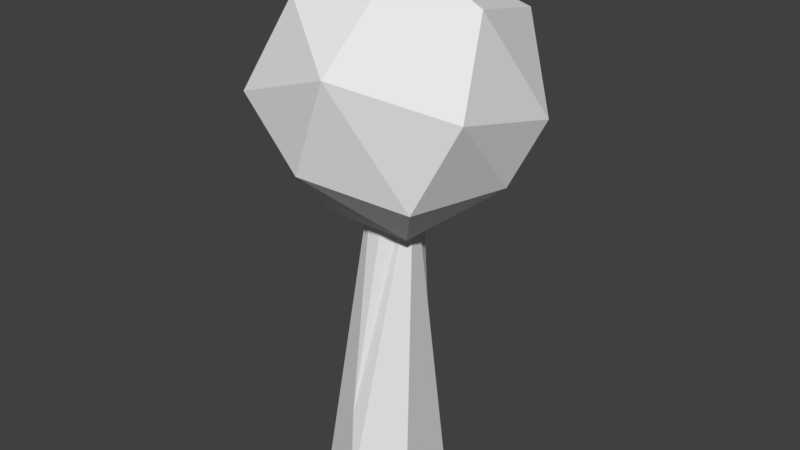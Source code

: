 # Source: tree_6.blend  (saved by Blender 2.79.0; exported with 4.5.12 LTS)
import bpy
from mathutils import Matrix  # noqa: F401  (used for matrix-valued properties, if any)

bpy.ops.wm.read_factory_settings(use_empty=True)
scene = bpy.context.scene
scene.name = 'Scene'

# ---- collections
col_collection_1 = bpy.data.collections.new('Collection 1'); scene.collection.children.link(col_collection_1)

# ---- world
world_world = bpy.data.worlds.new('World'); scene.world = world_world
world_world.color = (0.05088, 0.05088, 0.05088)
world_world.use_sun_shadow = False
world_world.sun_shadow_jitter_overblur = 0.0
world_world.cycles.sampling_method = 'MANUAL'

# ---- meshes
me_icosphere = bpy.data.meshes.new('Icosphere')
me_icosphere.from_pydata([(1.008, 0.452, -0.1307), (-0.7278, -0.8748, 0.05248), (-0.3701, -0.4012, -0.9698), (-0.1026, 0.69, -0.867), (-0.2549, 1.08, 0.2573), (-0.8483, 0.1414, 0.7062), (0.1911, -1.029, 0.3791), (0.1699, -0.1523, 1.089), (0.8138, -0.1293, 0.7647), (0.9787, -0.5371, 0.1111), (0.653, -0.6812, -0.5898), (0.886, 0.1347, -0.5946), (0.6187, 0.7368, 0.5592), (-0.3478, 0.3442, 1.012), (-0.4565, -0.6163, 0.754), (-0.1236, -0.9874, -0.4079), (0.4565, 0.6163, -0.754), (0.3478, -0.3442, -1.012), (0.3585, 0.9912, -0.2138), (-1.053, -0.2119, -0.04405), (-0.9567, 0.5841, -0.1592), (-0.8138, 0.1293, -0.7647)], [], [(9, 0, 8), (0, 11, 16), (7, 13, 14), (6, 1, 15), (0, 16, 18), (12, 4, 13), (1, 5, 19), (2, 1, 21), (3, 2, 21), (4, 3, 20), (5, 4, 20), (20, 3, 21), (21, 19, 20), (21, 1, 19), (19, 5, 20), (13, 4, 5), (18, 3, 4), (18, 16, 3), (17, 2, 3), (15, 1, 2), (14, 5, 1), (14, 13, 5), (4, 12, 18), (12, 0, 18), (16, 17, 3), (16, 11, 17), (11, 10, 17), (17, 15, 2), (17, 10, 15), (10, 6, 15), (1, 6, 14), (6, 7, 14), (7, 12, 13), (8, 0, 12), (0, 9, 11), (9, 10, 11), (9, 6, 10), (7, 8, 12), (9, 8, 6), (8, 7, 6)])
me_icosphere.use_remesh_preserve_volume = False
me_icosphere.use_remesh_preserve_attributes = False
me_icosphere.use_mirror_vertex_groups = False
me_icosphere.update()
me_cylinder = bpy.data.meshes.new('Cylinder')
me_cylinder.from_pydata([(-0.05791, 0.5504, 0.0), (-0.08142, 0.3135, 2.842), (0.3482, 0.2732, 0.0), (0.0948, 0.2343, 2.842), (0.4286, -0.3448, 0.0), (0.1991, 0.008236, 2.841), (-4.907e-08, -0.5464, 0.0), (0.05731, -0.1025, 2.842), (-0.4264, -0.3447, 0.0), (-0.09849, -0.1, 2.838), (-0.5437, 0.2072, 0.0), (-0.1811, 0.06099, 2.842), (-0.06338, 0.3169, 0.7), (0.2487, 0.2028, 0.7), (-0.08419, -0.4055, 0.7), (-0.3608, 0.2028, 0.7)], [], [(5, 7, 14), (3, 13, 12, 1), (13, 3, 5), (14, 7, 9), (7, 5, 3, 1, 11, 9), (12, 15, 11, 1), (9, 11, 15), (0, 10, 15, 12), (6, 8, 10, 0, 2, 4), (10, 8, 9, 15), (8, 6, 14, 9), (6, 4, 5, 14), (5, 4, 2, 13), (2, 0, 12, 13)])
me_cylinder.use_remesh_preserve_volume = False
me_cylinder.use_remesh_preserve_attributes = False
me_cylinder.use_mirror_vertex_groups = False
me_cylinder.update()

# ---- objects
ob_top = bpy.data.objects.new('top', me_icosphere)
ob_trunk = bpy.data.objects.new('trunk', me_cylinder)

# ---- transforms, parenting, visibility, modifiers, constraints
ob_top.location = (0.0, 0.0, 0.0)
ob_top.delta_location = (0.0, 0.09108, 3.388)
ob_top.lineart.crease_threshold = 0.0
ob_trunk.location = (0.0, 0.0, 0.0)
ob_trunk.lineart.crease_threshold = 0.0

# ---- collection membership
col_collection_1.objects.link(ob_top)
col_collection_1.objects.link(ob_trunk)

# ---- scene / render settings (as saved in the file)
scene.frame_start = 1; scene.frame_end = 250; scene.frame_set(1)
scene.render.engine = 'BLENDER_EEVEE_NEXT'
scene.render.resolution_percentage = 50
scene.render.dither_intensity = 0.0
scene.cycles.use_denoising = False
scene.cycles.samples = 128
scene.cycles.sampling_pattern = 'TABULATED_SOBOL'
scene.cycles.use_adaptive_sampling = False
scene.cycles.use_light_tree = False
scene.cycles.blur_glossy = 0.0
scene.cycles.sample_clamp_indirect = 0.0
scene.view_settings.view_transform = 'Standard'
bpy.context.view_layer.update()

# ---- added for rendering (the .blend has no active camera and no usable light): camera, sun
cam_auto = bpy.data.cameras.new('AutoCamera')
cam_auto.lens = 50.0
cam_auto.sensor_width = 36.0
cam_auto.clip_end = 1000.0
ob_auto_camera = bpy.data.objects.new('AutoCamera', cam_auto)
scene.collection.objects.link(ob_auto_camera)
ob_auto_camera.location = (4.93805, -5.83588, 6.20716)
ob_auto_camera.rotation_euler = (1.09748, -7.21219e-08, 0.694738)
scene.camera = ob_auto_camera
light_auto_sun = bpy.data.lights.new('AutoSun', 'SUN')
light_auto_sun.energy = 3.0
light_auto_sun.angle = 0.0523599
ob_auto_sun = bpy.data.objects.new('AutoSun', light_auto_sun)
scene.collection.objects.link(ob_auto_sun)
ob_auto_sun.rotation_euler = (0.872665, 0.174533, 0.523599)
bpy.context.view_layer.update()
